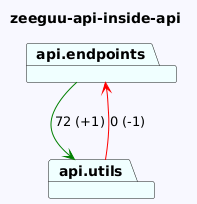

The diagram above was rendered by PlantUML. Its source (embedded in the PNG):
@startuml
skinparam backgroundColor GhostWhite
title zeeguu-api-inside-api
package "api.endpoints" #Azure
package "api.utils" #Azure
"api.endpoints"-->"api.utils" #Green : 72 (+1)
"api.utils"-->"api.endpoints" #Red : 0 (-1)
@enduml